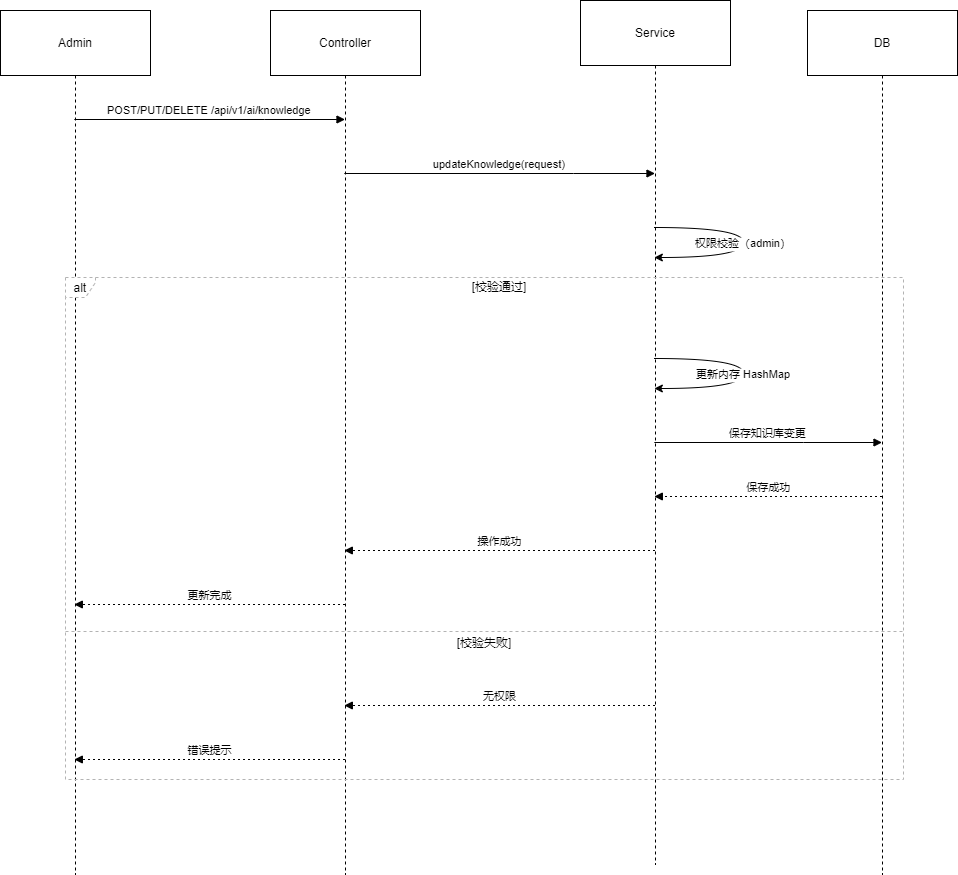

The diagram above was exported from draw.io. Its source (the exported page's mxGraphModel, read from the mxfile embedded in the PNG):
<mxGraphModel dx="1918" dy="913" grid="1" gridSize="10" guides="1" tooltips="1" connect="1" arrows="1" fold="1" page="1" pageScale="1" pageWidth="827" pageHeight="1169" math="0" shadow="0">
  <root>
    <mxCell id="0" />
    <mxCell id="1" parent="0" />
    <mxCell id="DYVjfX60wNBt-hEpxTlK-1" value="Admin" style="shape=umlLifeline;perimeter=lifelinePerimeter;whiteSpace=wrap;container=1;dropTarget=0;collapsible=0;recursiveResize=0;outlineConnect=0;portConstraint=eastwest;newEdgeStyle={&quot;edgeStyle&quot;:&quot;elbowEdgeStyle&quot;,&quot;elbow&quot;:&quot;vertical&quot;,&quot;curved&quot;:0,&quot;rounded&quot;:0};size=65;" vertex="1" parent="1">
      <mxGeometry x="20" y="20" width="150" height="864" as="geometry" />
    </mxCell>
    <mxCell id="DYVjfX60wNBt-hEpxTlK-2" value="Controller" style="shape=umlLifeline;perimeter=lifelinePerimeter;whiteSpace=wrap;container=1;dropTarget=0;collapsible=0;recursiveResize=0;outlineConnect=0;portConstraint=eastwest;newEdgeStyle={&quot;edgeStyle&quot;:&quot;elbowEdgeStyle&quot;,&quot;elbow&quot;:&quot;vertical&quot;,&quot;curved&quot;:0,&quot;rounded&quot;:0};size=65;" vertex="1" parent="1">
      <mxGeometry x="290" y="20" width="150" height="864" as="geometry" />
    </mxCell>
    <mxCell id="DYVjfX60wNBt-hEpxTlK-3" value="Service" style="shape=umlLifeline;perimeter=lifelinePerimeter;whiteSpace=wrap;container=1;dropTarget=0;collapsible=0;recursiveResize=0;outlineConnect=0;portConstraint=eastwest;newEdgeStyle={&quot;edgeStyle&quot;:&quot;elbowEdgeStyle&quot;,&quot;elbow&quot;:&quot;vertical&quot;,&quot;curved&quot;:0,&quot;rounded&quot;:0};size=65;" vertex="1" parent="1">
      <mxGeometry x="600" y="10" width="150" height="864" as="geometry" />
    </mxCell>
    <mxCell id="DYVjfX60wNBt-hEpxTlK-4" value="DB" style="shape=umlLifeline;perimeter=lifelinePerimeter;whiteSpace=wrap;container=1;dropTarget=0;collapsible=0;recursiveResize=0;outlineConnect=0;portConstraint=eastwest;newEdgeStyle={&quot;edgeStyle&quot;:&quot;elbowEdgeStyle&quot;,&quot;elbow&quot;:&quot;vertical&quot;,&quot;curved&quot;:0,&quot;rounded&quot;:0};size=65;" vertex="1" parent="1">
      <mxGeometry x="827" y="20" width="150" height="864" as="geometry" />
    </mxCell>
    <mxCell id="DYVjfX60wNBt-hEpxTlK-5" value="alt" style="shape=umlFrame;dashed=1;pointerEvents=0;dropTarget=0;strokeColor=#B3B3B3;height=20;width=30" vertex="1" parent="1">
      <mxGeometry x="85" y="287" width="838" height="502" as="geometry" />
    </mxCell>
    <mxCell id="DYVjfX60wNBt-hEpxTlK-6" value="[校验通过]" style="text;strokeColor=none;fillColor=none;align=center;verticalAlign=middle;whiteSpace=wrap;" vertex="1" parent="DYVjfX60wNBt-hEpxTlK-5">
      <mxGeometry x="30" width="808" height="20" as="geometry" />
    </mxCell>
    <mxCell id="DYVjfX60wNBt-hEpxTlK-7" value="[校验失败]" style="shape=line;dashed=1;whiteSpace=wrap;verticalAlign=top;labelPosition=center;verticalLabelPosition=middle;align=center;strokeColor=#B3B3B3;" vertex="1" parent="DYVjfX60wNBt-hEpxTlK-5">
      <mxGeometry y="352" width="838" height="4" as="geometry" />
    </mxCell>
    <mxCell id="DYVjfX60wNBt-hEpxTlK-8" value="POST/PUT/DELETE /api/v1/ai/knowledge" style="verticalAlign=bottom;endArrow=block;edgeStyle=elbowEdgeStyle;elbow=vertical;curved=0;rounded=0;" edge="1" parent="1" source="DYVjfX60wNBt-hEpxTlK-1" target="DYVjfX60wNBt-hEpxTlK-2">
      <mxGeometry relative="1" as="geometry">
        <Array as="points">
          <mxPoint x="284" y="129" />
        </Array>
      </mxGeometry>
    </mxCell>
    <mxCell id="DYVjfX60wNBt-hEpxTlK-9" value="updateKnowledge(request)" style="verticalAlign=bottom;endArrow=block;edgeStyle=elbowEdgeStyle;elbow=vertical;curved=0;rounded=0;" edge="1" parent="1" source="DYVjfX60wNBt-hEpxTlK-2" target="DYVjfX60wNBt-hEpxTlK-3">
      <mxGeometry relative="1" as="geometry">
        <Array as="points">
          <mxPoint x="593" y="183" />
        </Array>
      </mxGeometry>
    </mxCell>
    <mxCell id="DYVjfX60wNBt-hEpxTlK-10" value="权限校验（admin）" style="curved=1;rounded=0;" edge="1" parent="1" source="DYVjfX60wNBt-hEpxTlK-3" target="DYVjfX60wNBt-hEpxTlK-3">
      <mxGeometry relative="1" as="geometry">
        <Array as="points">
          <mxPoint x="763" y="237" />
          <mxPoint x="763" y="267" />
        </Array>
      </mxGeometry>
    </mxCell>
    <mxCell id="DYVjfX60wNBt-hEpxTlK-11" value="更新内存 HashMap" style="curved=1;rounded=0;" edge="1" parent="1" source="DYVjfX60wNBt-hEpxTlK-3" target="DYVjfX60wNBt-hEpxTlK-3">
      <mxGeometry relative="1" as="geometry">
        <Array as="points">
          <mxPoint x="763" y="368" />
          <mxPoint x="763" y="398" />
        </Array>
      </mxGeometry>
    </mxCell>
    <mxCell id="DYVjfX60wNBt-hEpxTlK-12" value="保存知识库变更" style="verticalAlign=bottom;endArrow=block;edgeStyle=elbowEdgeStyle;elbow=vertical;curved=0;rounded=0;" edge="1" parent="1" source="DYVjfX60wNBt-hEpxTlK-3" target="DYVjfX60wNBt-hEpxTlK-4">
      <mxGeometry relative="1" as="geometry">
        <Array as="points">
          <mxPoint x="823" y="452" />
        </Array>
      </mxGeometry>
    </mxCell>
    <mxCell id="DYVjfX60wNBt-hEpxTlK-13" value="保存成功" style="verticalAlign=bottom;endArrow=block;edgeStyle=elbowEdgeStyle;elbow=vertical;curved=0;rounded=0;dashed=1;dashPattern=2 3;" edge="1" parent="1" source="DYVjfX60wNBt-hEpxTlK-4" target="DYVjfX60wNBt-hEpxTlK-3">
      <mxGeometry relative="1" as="geometry">
        <Array as="points">
          <mxPoint x="823" y="506" />
        </Array>
      </mxGeometry>
    </mxCell>
    <mxCell id="DYVjfX60wNBt-hEpxTlK-14" value="操作成功" style="verticalAlign=bottom;endArrow=block;edgeStyle=elbowEdgeStyle;elbow=vertical;curved=0;rounded=0;dashed=1;dashPattern=2 3;" edge="1" parent="1" source="DYVjfX60wNBt-hEpxTlK-3" target="DYVjfX60wNBt-hEpxTlK-2">
      <mxGeometry relative="1" as="geometry">
        <Array as="points">
          <mxPoint x="593" y="560" />
        </Array>
      </mxGeometry>
    </mxCell>
    <mxCell id="DYVjfX60wNBt-hEpxTlK-15" value="更新完成" style="verticalAlign=bottom;endArrow=block;edgeStyle=elbowEdgeStyle;elbow=vertical;curved=0;rounded=0;dashed=1;dashPattern=2 3;" edge="1" parent="1" source="DYVjfX60wNBt-hEpxTlK-2" target="DYVjfX60wNBt-hEpxTlK-1">
      <mxGeometry relative="1" as="geometry">
        <Array as="points">
          <mxPoint x="284" y="614" />
        </Array>
      </mxGeometry>
    </mxCell>
    <mxCell id="DYVjfX60wNBt-hEpxTlK-16" value="无权限" style="verticalAlign=bottom;endArrow=block;edgeStyle=elbowEdgeStyle;elbow=vertical;curved=0;rounded=0;dashed=1;dashPattern=2 3;" edge="1" parent="1" source="DYVjfX60wNBt-hEpxTlK-3" target="DYVjfX60wNBt-hEpxTlK-2">
      <mxGeometry relative="1" as="geometry">
        <Array as="points">
          <mxPoint x="593" y="715" />
        </Array>
      </mxGeometry>
    </mxCell>
    <mxCell id="DYVjfX60wNBt-hEpxTlK-17" value="错误提示" style="verticalAlign=bottom;endArrow=block;edgeStyle=elbowEdgeStyle;elbow=vertical;curved=0;rounded=0;dashed=1;dashPattern=2 3;" edge="1" parent="1" source="DYVjfX60wNBt-hEpxTlK-2" target="DYVjfX60wNBt-hEpxTlK-1">
      <mxGeometry relative="1" as="geometry">
        <Array as="points">
          <mxPoint x="284" y="769" />
        </Array>
      </mxGeometry>
    </mxCell>
  </root>
</mxGraphModel>